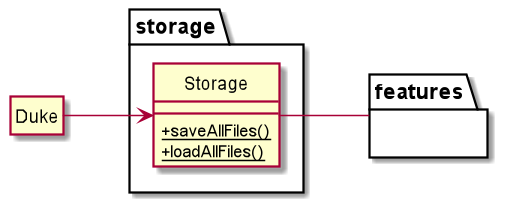

The diagram above was rendered by PlantUML. Its source (embedded in the PNG):
@startuml
left to right direction
hide circle
skinparam classAttributeIconSize 0

package storage {
    class Storage {
        + {static} saveAllFiles()
        + {static} loadAllFiles()
    }
}

package features {
}

class Duke 
hide Duke members
Duke --> Storage
Storage -- features

@enduml